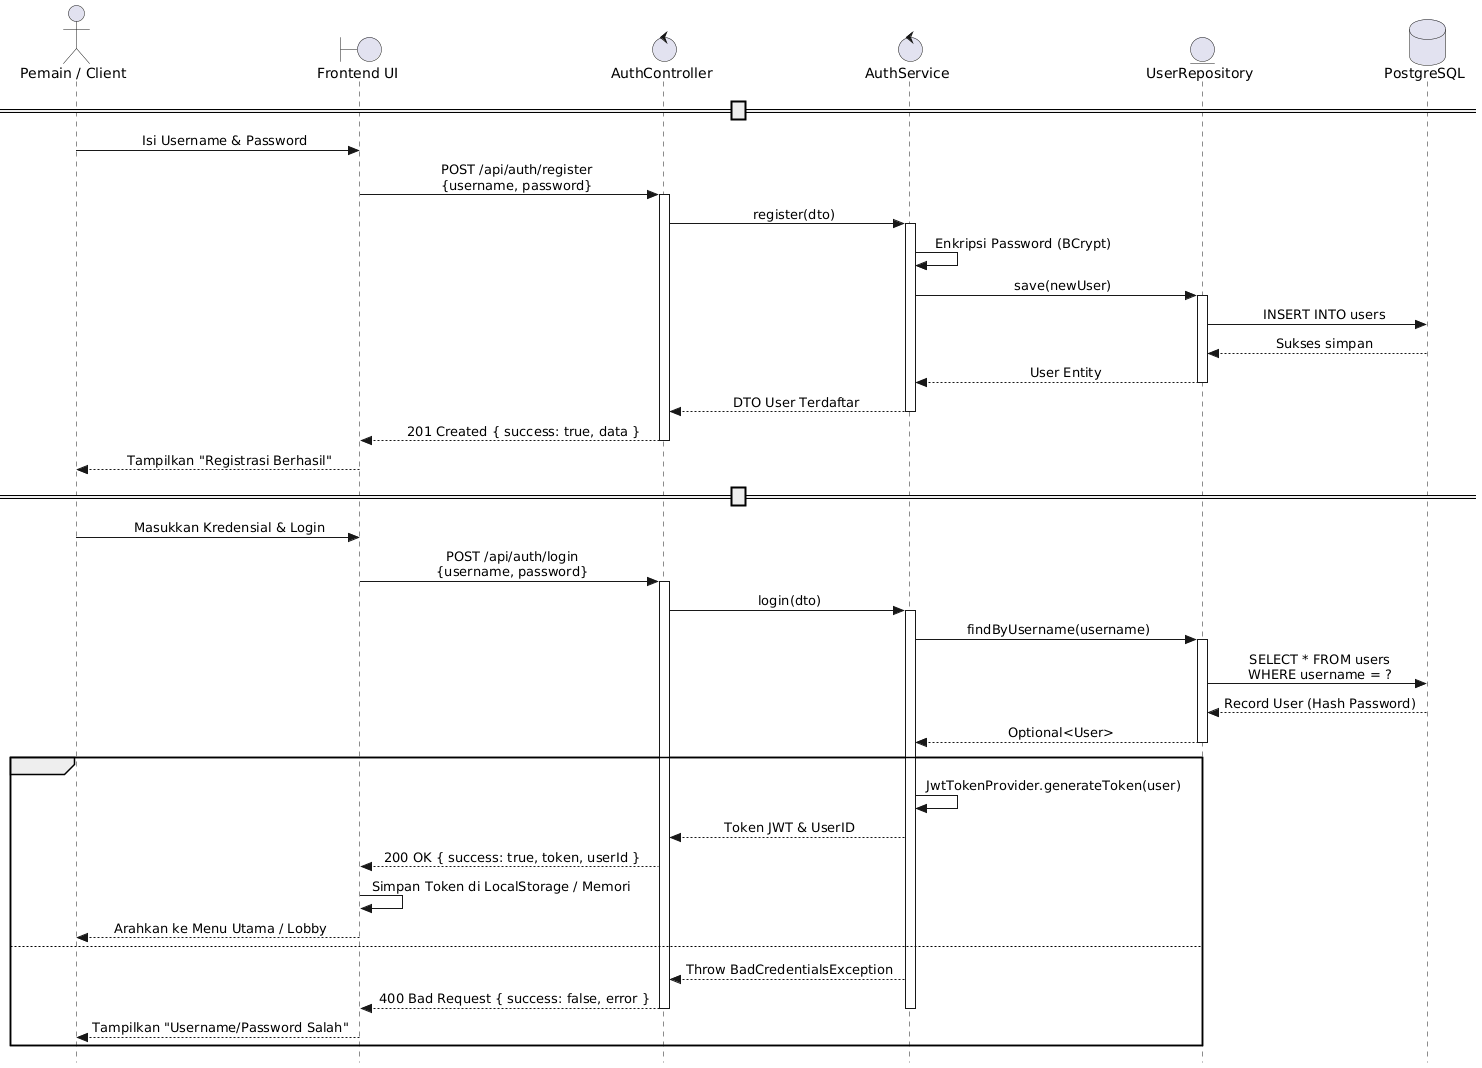

The diagram above was rendered by PlantUML. Its source (embedded in the PNG):
@startuml
autonumber
skinparam Style strictuml
skinparam SequenceMessageAlign center

actor Player as "Pemain / Client"
boundary UI as "Frontend UI"
control Ctrl as "AuthController"
control Svc as "AuthService"
entity Repo as "UserRepository"
database DB as "PostgreSQL"

== Pendaftaran Akun (Register) ==
Player -> UI : Isi Username & Password
UI -> Ctrl : POST /api/auth/register\n{username, password}
activate Ctrl
Ctrl -> Svc : register(dto)
activate Svc
Svc -> Svc : Enkripsi Password (BCrypt)
Svc -> Repo : save(newUser)
activate Repo
Repo -> DB : INSERT INTO users
DB --> Repo : Sukses simpan
Repo --> Svc : User Entity
deactivate Repo
Svc --> Ctrl : DTO User Terdaftar
deactivate Svc
Ctrl --> UI : 201 Created { success: true, data }
deactivate Ctrl
UI --> Player : Tampilkan "Registrasi Berhasil"

== Login Pengguna (Authentication) ==
Player -> UI : Masukkan Kredensial & Login
UI -> Ctrl : POST /api/auth/login\n{username, password}
activate Ctrl
Ctrl -> Svc : login(dto)
activate Svc
Svc -> Repo : findByUsername(username)
activate Repo
Repo -> DB : SELECT * FROM users\nWHERE username = ?
DB --> Repo : Record User (Hash Password)
Repo --> Svc : Optional<User>
deactivate Repo

alt User Ditemukan & Password Cocok (BCrypt)
    Svc -> Svc : JwtTokenProvider.generateToken(user)
    Svc --> Ctrl : Token JWT & UserID
    Ctrl --> UI : 200 OK { success: true, token, userId }
    UI -> UI : Simpan Token di LocalStorage / Memori
    UI --> Player : Arahkan ke Menu Utama / Lobby
else Kredensial Tidak Valid
    Svc --> Ctrl : Throw BadCredentialsException
    Ctrl --> UI : 400 Bad Request { success: false, error }
    deactivate Svc
    deactivate Ctrl
    UI --> Player : Tampilkan "Username/Password Salah"
end
@enduml